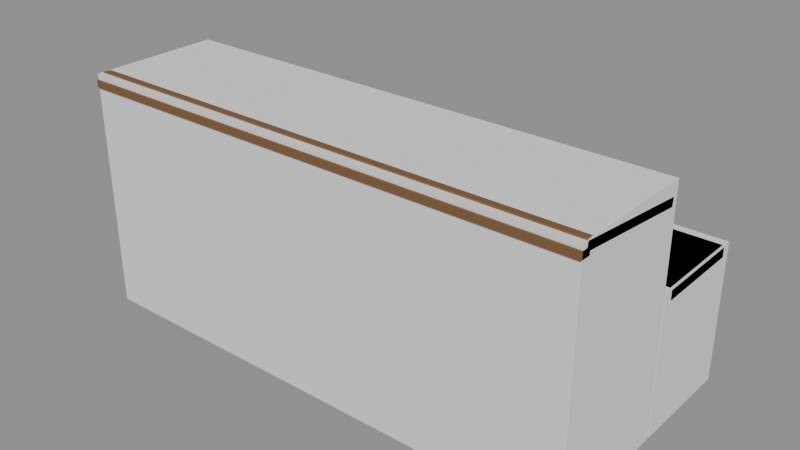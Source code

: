 # Source: Prop_YTM_SchoolBench.blend  (saved by Blender 4.3.34; exported with 4.5.12 LTS)
import bpy
from mathutils import Matrix  # noqa: F401  (used for matrix-valued properties, if any)

bpy.ops.wm.read_factory_settings(use_empty=True)
scene = bpy.context.scene
scene.name = 'Scene'

# ---- materials (node trees are filled in below, after node groups)
mat_prop_ytm_schoolbench_m0 = bpy.data.materials.new('Prop_YTM_SchoolBench_M0')
mat_prop_ytm_schoolbench_m0.diffuse_color = (0.1975, 0.1011, 0.03847, 1.0)
mat_prop_ytm_schoolbench_m1 = bpy.data.materials.new('Prop_YTM_SchoolBench_M1')
mat_prop_ytm_schoolbench_m1.diffuse_color = (0.6941, 0.5924, 0.3993, 1.0)

# ---- material node trees
mat_prop_ytm_schoolbench_m0.use_nodes = True; mat_prop_ytm_schoolbench_m0.node_tree.nodes.clear()
_N = mat_prop_ytm_schoolbench_m0.node_tree.nodes; _L = mat_prop_ytm_schoolbench_m0.node_tree.links
n0 = _N.new('ShaderNodeBsdfPrincipled'); n0.name = 'Principled BSDF'; n0.location = (10, 300)
n0.inputs[0].default_value = (0.1975, 0.1011, 0.03847, 1.0)
n0.inputs[2].default_value = 0.85
n1 = _N.new('ShaderNodeOutputMaterial'); n1.name = 'Material Output'; n1.location = (300, 300)
_L.new(n0.outputs[0], n1.inputs[0])
n1.is_active_output = True
mat_prop_ytm_schoolbench_m1.use_nodes = True; mat_prop_ytm_schoolbench_m1.node_tree.nodes.clear()
_N = mat_prop_ytm_schoolbench_m1.node_tree.nodes; _L = mat_prop_ytm_schoolbench_m1.node_tree.links
n0 = _N.new('ShaderNodeBsdfPrincipled'); n0.name = 'Principled BSDF'; n0.location = (10, 300)
n0.inputs[0].default_value = (0.6941, 0.5924, 0.3993, 1.0)
n0.inputs[2].default_value = 0.8
n1 = _N.new('ShaderNodeOutputMaterial'); n1.name = 'Material Output'; n1.location = (300, 300)
_L.new(n0.outputs[0], n1.inputs[0])
n1.is_active_output = True

# ---- meshes
me_prop_ytm_schoolbench = bpy.data.meshes.new('Prop_YTM_SchoolBench')
me_prop_ytm_schoolbench.from_pydata([(-0.6958, 0.0542, 0.345), (-0.6958, 0.05, 0.3492), (-0.7, 0.0542, 0.3492), (-0.6958, 0.05, 0.3758), (-0.6958, 0.0542, 0.38), (-0.7, 0.0542, 0.3758), (-0.6958, 0.3058, 0.345), (-0.7, 0.3058, 0.3492), (-0.6958, 0.31, 0.3492), (-0.6958, 0.3058, 0.38), (-0.6958, 0.31, 0.3758), (-0.7, 0.3058, 0.3758), (0.6958, 0.0542, 0.345), (0.7, 0.0542, 0.3492), (0.6958, 0.05, 0.3492), (0.6958, 0.0542, 0.38), (0.6958, 0.05, 0.3758), (0.7, 0.0542, 0.3758), (0.6958, 0.3058, 0.345), (0.6958, 0.31, 0.3492), (0.7, 0.3058, 0.3492), (0.6958, 0.3058, 0.38), (0.7, 0.3058, 0.3758), (0.6958, 0.31, 0.3758), (-0.6964, -0.3271, 0.6225), (-0.6964, -0.3303, 0.6264), (-0.7, -0.3267, 0.6261), (-0.6964, -0.3279, 0.6491), (-0.6964, -0.3239, 0.6523), (-0.7, -0.3243, 0.6487), (-0.6964, 0.003921, 0.5877), (-0.7, 0.004297, 0.5913), (-0.6964, 0.007877, 0.5909), (-0.6964, 0.007056, 0.6175), (-0.6964, 0.01026, 0.6136), (-0.7, 0.00668, 0.6139), (0.6964, -0.3271, 0.6225), (0.7, -0.3267, 0.6261), (0.6964, -0.3303, 0.6264), (0.6964, -0.3239, 0.6523), (0.6964, -0.3279, 0.6491), (0.7, -0.3243, 0.6487), (0.6964, 0.003921, 0.5877), (0.6964, 0.007877, 0.5909), (0.7, 0.004297, 0.5913), (0.6964, 0.007056, 0.6175), (0.7, 0.00668, 0.6139), (0.6964, 0.01026, 0.6136), (-0.7, -0.345, 0.615), (-0.7, -0.345, 0.635), (-0.7, -0.315, 0.615), (-0.7, -0.315, 0.635), (0.7, -0.345, 0.615), (0.7, -0.345, 0.635), (0.7, -0.315, 0.615), (0.7, -0.315, 0.635), (-0.675, 0.07, 0.0), (-0.675, 0.07, 0.345), (-0.675, 0.29, 0.0), (-0.675, 0.29, 0.345), (-0.625, 0.07, 0.0), (-0.625, 0.07, 0.345), (-0.625, 0.29, 0.0), (-0.625, 0.29, 0.345), (-0.675, -0.295, 0.0), (-0.675, -0.295, 0.59), (-0.675, -0.245, 0.0), (-0.675, -0.245, 0.59), (-0.625, -0.295, 0.0), (-0.625, -0.295, 0.59), (-0.625, -0.245, 0.0), (-0.625, -0.245, 0.59), (-0.675, -0.29, 0.0), (-0.675, -0.29, 0.05), (-0.675, 0.21, 0.0), (-0.675, 0.21, 0.05), (-0.625, -0.29, 0.0), (-0.625, -0.29, 0.05), (-0.625, 0.21, 0.0), (-0.625, 0.21, 0.05), (0.625, 0.07, 0.0), (0.625, 0.07, 0.345), (0.625, 0.29, 0.0), (0.625, 0.29, 0.345), (0.675, 0.07, 0.0), (0.675, 0.07, 0.345), (0.675, 0.29, 0.0), (0.675, 0.29, 0.345), (0.625, -0.295, 0.0), (0.625, -0.295, 0.59), (0.625, -0.245, 0.0), (0.625, -0.245, 0.59), (0.675, -0.295, 0.0), (0.675, -0.295, 0.59), (0.675, -0.245, 0.0), (0.675, -0.245, 0.59), (0.625, -0.29, 0.0), (0.625, -0.29, 0.05), (0.625, 0.21, 0.0), (0.625, 0.21, 0.05), (0.675, -0.29, 0.0), (0.675, -0.29, 0.05), (0.675, 0.21, 0.0), (0.675, 0.21, 0.05), (-0.65, 0.03, 0.18), (-0.65, 0.03, 0.22), (-0.65, 0.07, 0.18), (-0.65, 0.07, 0.22), (0.65, 0.03, 0.18), (0.65, 0.03, 0.22), (0.65, 0.07, 0.18), (0.65, 0.07, 0.22), (-0.6, -0.06, 0.6325), (-0.6, -0.06, 0.6475), (-0.6, 0.0, 0.6325), (-0.6, 0.0, 0.6475), (0.6, -0.06, 0.6325), (0.6, -0.06, 0.6475), (0.6, 0.0, 0.6325), (0.6, 0.0, 0.6475)], [], [(14, 16, 3, 1), (20, 22, 17, 13), (21, 9, 4, 15), (2, 5, 11, 7), (8, 10, 23, 19), (0, 1, 2), (3, 4, 5), (6, 7, 8), (9, 10, 11), (12, 13, 14), (15, 16, 17), (18, 19, 20), (21, 22, 23), (6, 0, 2, 7), (1, 3, 5, 2), (4, 9, 11, 5), (10, 8, 7, 11), (18, 6, 8, 19), (9, 21, 23, 10), (22, 20, 19, 23), (12, 18, 20, 13), (21, 15, 17, 22), (16, 14, 13, 17), (0, 12, 14, 1), (15, 4, 3, 16), (6, 18, 12, 0), (38, 40, 27, 25), (44, 46, 41, 37), (45, 33, 28, 39), (26, 29, 35, 31), (32, 34, 47, 43), (24, 25, 26), (27, 28, 29), (30, 31, 32), (33, 34, 35), (36, 37, 38), (39, 40, 41), (42, 43, 44), (45, 46, 47), (30, 24, 26, 31), (25, 27, 29, 26), (28, 33, 35, 29), (34, 32, 31, 35), (42, 30, 32, 43), (33, 45, 47, 34), (46, 44, 43, 47), (36, 42, 44, 37), (45, 39, 41, 46), (40, 38, 37, 41), (24, 36, 38, 25), (39, 28, 27, 40), (30, 42, 36, 24), (48, 49, 51, 50), (50, 51, 55, 54), (54, 55, 53, 52), (52, 53, 49, 48), (50, 54, 52, 48), (55, 51, 49, 53), (56, 57, 59, 58), (58, 59, 63, 62), (62, 63, 61, 60), (60, 61, 57, 56), (58, 62, 60, 56), (63, 59, 57, 61), (64, 65, 67, 66), (66, 67, 71, 70), (70, 71, 69, 68), (68, 69, 65, 64), (66, 70, 68, 64), (71, 67, 65, 69), (72, 73, 75, 74), (74, 75, 79, 78), (78, 79, 77, 76), (76, 77, 73, 72), (74, 78, 76, 72), (79, 75, 73, 77), (80, 81, 83, 82), (82, 83, 87, 86), (86, 87, 85, 84), (84, 85, 81, 80), (82, 86, 84, 80), (87, 83, 81, 85), (88, 89, 91, 90), (90, 91, 95, 94), (94, 95, 93, 92), (92, 93, 89, 88), (90, 94, 92, 88), (95, 91, 89, 93), (96, 97, 99, 98), (98, 99, 103, 102), (102, 103, 101, 100), (100, 101, 97, 96), (98, 102, 100, 96), (103, 99, 97, 101), (104, 105, 107, 106), (106, 107, 111, 110), (110, 111, 109, 108), (108, 109, 105, 104), (106, 110, 108, 104), (111, 107, 105, 109), (112, 113, 115, 114), (114, 115, 119, 118), (118, 119, 117, 116), (116, 117, 113, 112), (114, 118, 116, 112), (119, 115, 113, 117)])
me_prop_ytm_schoolbench.polygons.foreach_set('material_index', [0, 0, 0, 0, 0, 0, 0, 0, 0, 0, 0, 0, 0, 0, 0, 0, 0, 0, 0, 0, 0, 0, 0, 0, 0, 0, 0, 0, 0, 0, 0, 0, 0, 0, 0, 0, 0, 0, 0, 0, 0, 0, 0, 0, 0, 0, 0, 0, 0, 0, 0, 0, 0, 0, 0, 0, 0, 0, 0, 0, 0, 0, 0, 0, 0, 0, 0, 0, 0, 0, 0, 0, 0, 0, 0, 0, 0, 0, 0, 0, 0, 0, 0, 0, 0, 0, 0, 0, 0, 0, 0, 0, 0, 0, 0, 0, 0, 0, 0, 0, 1, 1, 1, 1, 1, 1])
me_prop_ytm_schoolbench.materials.append(mat_prop_ytm_schoolbench_m0)
me_prop_ytm_schoolbench.materials.append(mat_prop_ytm_schoolbench_m1)
me_prop_ytm_schoolbench.update()
me_ucx_prop_ytm_schoolbench_00 = bpy.data.meshes.new('UCX_Prop_YTM_SchoolBench_00')
me_ucx_prop_ytm_schoolbench_00.from_pydata([(-0.7, 0.03, 0.0), (-0.7, 0.03, 0.38), (-0.7, 0.33, 0.0), (-0.7, 0.33, 0.38), (0.7, 0.03, 0.0), (0.7, 0.03, 0.38), (0.7, 0.33, 0.0), (0.7, 0.33, 0.38)], [], [(0, 1, 3, 2), (2, 3, 7, 6), (6, 7, 5, 4), (4, 5, 1, 0), (2, 6, 4, 0), (7, 3, 1, 5)])
me_ucx_prop_ytm_schoolbench_00.update()
me_ucx_prop_ytm_schoolbench_01 = bpy.data.meshes.new('UCX_Prop_YTM_SchoolBench_01')
me_ucx_prop_ytm_schoolbench_01.from_pydata([(-0.7, -0.34, 0.0), (-0.7, -0.34, 0.65), (-0.7, 0.02, 0.0), (-0.7, 0.02, 0.65), (0.7, -0.34, 0.0), (0.7, -0.34, 0.65), (0.7, 0.02, 0.0), (0.7, 0.02, 0.65)], [], [(0, 1, 3, 2), (2, 3, 7, 6), (6, 7, 5, 4), (4, 5, 1, 0), (2, 6, 4, 0), (7, 3, 1, 5)])
me_ucx_prop_ytm_schoolbench_01.update()

# ---- objects
ob_prop_ytm_schoolbench = bpy.data.objects.new('Prop_YTM_SchoolBench', me_prop_ytm_schoolbench)
ob_socket_seat_0 = bpy.data.objects.new('SOCKET_Seat_0', None)
ob_socket_seat_1 = bpy.data.objects.new('SOCKET_Seat_1', None)
ob_socket_seat_2 = bpy.data.objects.new('SOCKET_Seat_2', None)
ob_socket_slate_0 = bpy.data.objects.new('SOCKET_Slate_0', None)
ob_socket_slate_1 = bpy.data.objects.new('SOCKET_Slate_1', None)
ob_socket_slate_2 = bpy.data.objects.new('SOCKET_Slate_2', None)
ob_ucx_prop_ytm_schoolbench_00 = bpy.data.objects.new('UCX_Prop_YTM_SchoolBench_00', me_ucx_prop_ytm_schoolbench_00)
ob_ucx_prop_ytm_schoolbench_01 = bpy.data.objects.new('UCX_Prop_YTM_SchoolBench_01', me_ucx_prop_ytm_schoolbench_01)

# ---- transforms, parenting, visibility, modifiers, constraints
ob_prop_ytm_schoolbench.location = (0.0, 0.0, 0.0)
ob_socket_seat_0.parent = ob_prop_ytm_schoolbench
ob_socket_seat_0.location = (-0.45, 0.18, 0.38)
ob_socket_seat_0.rotation_mode = 'QUATERNION'
ob_socket_seat_0.rotation_quaternion = (0.0, 0.0, -0.7071, 0.7071)
ob_socket_seat_0.empty_display_type = 'ARROWS'
ob_socket_seat_0.empty_display_size = 0.03
ob_socket_seat_1.parent = ob_prop_ytm_schoolbench
ob_socket_seat_1.location = (0.0, 0.18, 0.38)
ob_socket_seat_1.rotation_mode = 'QUATERNION'
ob_socket_seat_1.rotation_quaternion = (0.0, 0.0, -0.7071, 0.7071)
ob_socket_seat_1.empty_display_type = 'ARROWS'
ob_socket_seat_1.empty_display_size = 0.03
ob_socket_seat_2.parent = ob_prop_ytm_schoolbench
ob_socket_seat_2.location = (0.45, 0.18, 0.38)
ob_socket_seat_2.rotation_mode = 'QUATERNION'
ob_socket_seat_2.rotation_quaternion = (0.0, 0.0, -0.7071, 0.7071)
ob_socket_seat_2.empty_display_type = 'ARROWS'
ob_socket_seat_2.empty_display_size = 0.03
ob_socket_slate_0.parent = ob_prop_ytm_schoolbench
ob_socket_slate_0.location = (-0.45, -0.2, 0.6392)
ob_socket_slate_0.rotation_mode = 'QUATERNION'
ob_socket_slate_0.rotation_quaternion = (0.0, 0.0, -0.7071, 0.7071)
ob_socket_slate_0.empty_display_type = 'ARROWS'
ob_socket_slate_0.empty_display_size = 0.03
ob_socket_slate_1.parent = ob_prop_ytm_schoolbench
ob_socket_slate_1.location = (0.0, -0.2, 0.6392)
ob_socket_slate_1.rotation_mode = 'QUATERNION'
ob_socket_slate_1.rotation_quaternion = (0.0, 0.0, -0.7071, 0.7071)
ob_socket_slate_1.empty_display_type = 'ARROWS'
ob_socket_slate_1.empty_display_size = 0.03
ob_socket_slate_2.parent = ob_prop_ytm_schoolbench
ob_socket_slate_2.location = (0.45, -0.2, 0.6392)
ob_socket_slate_2.rotation_mode = 'QUATERNION'
ob_socket_slate_2.rotation_quaternion = (0.0, 0.0, -0.7071, 0.7071)
ob_socket_slate_2.empty_display_type = 'ARROWS'
ob_socket_slate_2.empty_display_size = 0.03
ob_ucx_prop_ytm_schoolbench_00.parent = ob_prop_ytm_schoolbench
ob_ucx_prop_ytm_schoolbench_00.location = (0.0, 0.0, 0.0)
ob_ucx_prop_ytm_schoolbench_00.display_type = 'WIRE'
ob_ucx_prop_ytm_schoolbench_01.parent = ob_prop_ytm_schoolbench
ob_ucx_prop_ytm_schoolbench_01.location = (0.0, 0.0, 0.0)
ob_ucx_prop_ytm_schoolbench_01.display_type = 'WIRE'

# ---- collection membership
scene.collection.objects.link(ob_prop_ytm_schoolbench)
scene.collection.objects.link(ob_socket_seat_0)
scene.collection.objects.link(ob_socket_seat_1)
scene.collection.objects.link(ob_socket_seat_2)
scene.collection.objects.link(ob_socket_slate_0)
scene.collection.objects.link(ob_socket_slate_1)
scene.collection.objects.link(ob_socket_slate_2)
scene.collection.objects.link(ob_ucx_prop_ytm_schoolbench_00)
scene.collection.objects.link(ob_ucx_prop_ytm_schoolbench_01)

# ---- scene / render settings (as saved in the file)
scene.frame_start = 1; scene.frame_end = 250; scene.frame_set(1)
scene.render.engine = 'BLENDER_EEVEE_NEXT'
bpy.context.view_layer.update()

# ---- added for rendering (the .blend has no active camera and no usable light): camera, sun + grey world if the file has none
cam_auto = bpy.data.cameras.new('AutoCamera')
cam_auto.lens = 50.0
cam_auto.sensor_width = 36.0
cam_auto.clip_end = 1000.0
ob_auto_camera = bpy.data.objects.new('AutoCamera', cam_auto)
scene.collection.objects.link(ob_auto_camera)
ob_auto_camera.location = (1.55953, -1.87893, 1.57378)
ob_auto_camera.rotation_euler = (1.09748, -7.21219e-08, 0.694738)
scene.camera = ob_auto_camera
light_auto_sun = bpy.data.lights.new('AutoSun', 'SUN')
light_auto_sun.energy = 3.0
light_auto_sun.angle = 0.0523599
ob_auto_sun = bpy.data.objects.new('AutoSun', light_auto_sun)
scene.collection.objects.link(ob_auto_sun)
ob_auto_sun.rotation_euler = (0.872665, 0.174533, 0.523599)
if scene.world is None:
    world_auto = bpy.data.worlds.new('AutoWorld')
    world_auto.color = (0.3, 0.3, 0.3)
    scene.world = world_auto
bpy.context.view_layer.update()
